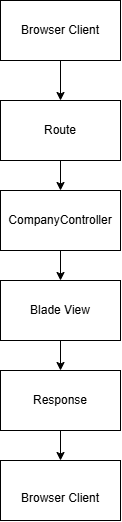

The diagram above was exported from draw.io. Its source (the exported page's mxGraphModel, read from the mxfile embedded in the PNG):
<mxGraphModel dx="1030" dy="562" grid="1" gridSize="10" guides="1" tooltips="1" connect="1" arrows="1" fold="1" page="1" pageScale="1" pageWidth="850" pageHeight="1100" math="0" shadow="0">
  <root>
    <mxCell id="0" />
    <mxCell id="1" parent="0" />
    <mxCell id="tC_v2VuLUt_dssJKTbiB-6" edge="1" parent="1" source="tC_v2VuLUt_dssJKTbiB-1" style="edgeStyle=orthogonalEdgeStyle;rounded=0;orthogonalLoop=1;jettySize=auto;html=1;" target="tC_v2VuLUt_dssJKTbiB-3">
      <mxGeometry relative="1" as="geometry" />
    </mxCell>
    <mxCell id="tC_v2VuLUt_dssJKTbiB-1" parent="1" style="rounded=0;whiteSpace=wrap;html=1;" value="Browser Client" vertex="1">
      <mxGeometry height="60" width="120" x="365" y="60" as="geometry" />
    </mxCell>
    <mxCell id="tC_v2VuLUt_dssJKTbiB-7" edge="1" parent="1" source="tC_v2VuLUt_dssJKTbiB-3" style="edgeStyle=orthogonalEdgeStyle;rounded=0;orthogonalLoop=1;jettySize=auto;html=1;" target="tC_v2VuLUt_dssJKTbiB-4">
      <mxGeometry relative="1" as="geometry" />
    </mxCell>
    <mxCell id="tC_v2VuLUt_dssJKTbiB-3" parent="1" style="rounded=0;whiteSpace=wrap;html=1;" value="Route" vertex="1">
      <mxGeometry height="60" width="120" x="365" y="160" as="geometry" />
    </mxCell>
    <mxCell id="tC_v2VuLUt_dssJKTbiB-8" edge="1" parent="1" source="tC_v2VuLUt_dssJKTbiB-4" style="edgeStyle=orthogonalEdgeStyle;rounded=0;orthogonalLoop=1;jettySize=auto;html=1;" target="tC_v2VuLUt_dssJKTbiB-5">
      <mxGeometry relative="1" as="geometry" />
    </mxCell>
    <mxCell id="tC_v2VuLUt_dssJKTbiB-4" parent="1" style="rounded=0;whiteSpace=wrap;html=1;" value="CompanyController" vertex="1">
      <mxGeometry height="60" width="120" x="365" y="250" as="geometry" />
    </mxCell>
    <mxCell id="tC_v2VuLUt_dssJKTbiB-10" edge="1" parent="1" source="tC_v2VuLUt_dssJKTbiB-5" style="edgeStyle=orthogonalEdgeStyle;rounded=0;orthogonalLoop=1;jettySize=auto;html=1;entryX=0.5;entryY=0;entryDx=0;entryDy=0;" target="tC_v2VuLUt_dssJKTbiB-9">
      <mxGeometry relative="1" as="geometry" />
    </mxCell>
    <mxCell id="tC_v2VuLUt_dssJKTbiB-5" parent="1" style="rounded=0;whiteSpace=wrap;html=1;" value="Blade View" vertex="1">
      <mxGeometry height="60" width="120" x="365" y="340" as="geometry" />
    </mxCell>
    <mxCell id="tC_v2VuLUt_dssJKTbiB-12" edge="1" parent="1" source="tC_v2VuLUt_dssJKTbiB-9" style="edgeStyle=orthogonalEdgeStyle;rounded=0;orthogonalLoop=1;jettySize=auto;html=1;" target="tC_v2VuLUt_dssJKTbiB-11">
      <mxGeometry relative="1" as="geometry" />
    </mxCell>
    <mxCell id="tC_v2VuLUt_dssJKTbiB-9" parent="1" style="rounded=0;whiteSpace=wrap;html=1;" value="Response" vertex="1">
      <mxGeometry height="60" width="120" x="365" y="430" as="geometry" />
    </mxCell>
    <mxCell id="tC_v2VuLUt_dssJKTbiB-11" parent="1" style="rounded=0;whiteSpace=wrap;html=1;" value="&lt;br/&gt;Browser Client" vertex="1">
      <mxGeometry height="60" width="120" x="365" y="520" as="geometry" />
    </mxCell>
  </root>
</mxGraphModel>